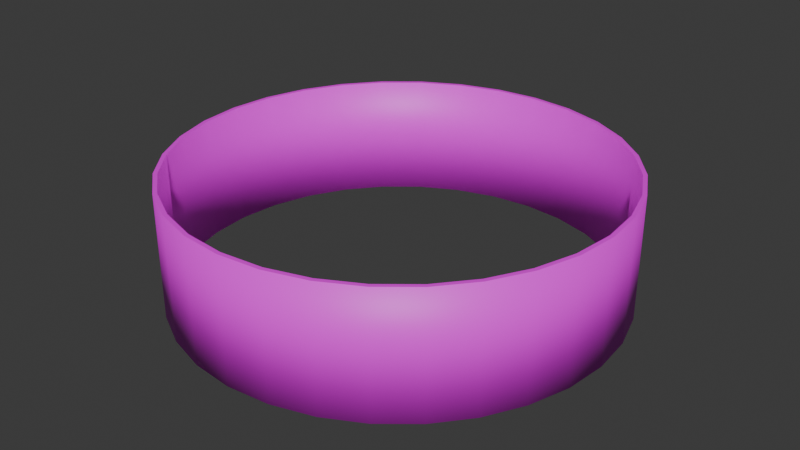 # Source: UnfreezeRadius.blend  (saved by Blender 4.3.32; exported with 4.5.12 LTS)
import bpy
from mathutils import Matrix  # noqa: F401  (used for matrix-valued properties, if any)

bpy.ops.wm.read_factory_settings(use_empty=True)
scene = bpy.context.scene
scene.name = 'Scene'

# ---- collections
col_collection = bpy.data.collections.new('Collection'); scene.collection.children.link(col_collection)

# ---- images (referenced by path relative to the original .blend; pixels are not part of the script)
import os
ASSET_DIR = os.environ.get("B2B_ASSET_DIR", "")  # directory of the original .blend (textures are referenced by path, not embedded)
HERE = os.path.dirname(os.path.abspath(__file__))  # packed textures are extracted next to this script under _unpacked/

def load_image(name, relpath, width, height, colorspace="sRGB"):
    """Load a texture the original file referenced (path relative to the .blend, or extracted next to this script)."""
    p = next((c for c in (os.path.join(HERE, relpath), os.path.join(ASSET_DIR, relpath)) if relpath and os.path.exists(c)), "")
    if p:
        img = bpy.data.images.load(p, check_existing=True)
        img.name = name
    else:  # same state as the original file: an image datablock whose file is absent (Cycles renders it pink)
        img = bpy.data.images.new(name, width, height)
        img.source = "FILE"
        img.filepath = "//" + (relpath or name)
    img.colorspace_settings.name = colorspace
    return img
img_lineargradient_png = load_image('LinearGradient.png', 'LinearGradient.png', 1024, 1024, 'sRGB')

# ---- materials (node trees are filled in below, after node groups)
mat_material_001 = bpy.data.materials.new('Material.001')

# ---- material node trees
mat_material_001.use_nodes = True; mat_material_001.node_tree.nodes.clear()
_N = mat_material_001.node_tree.nodes; _L = mat_material_001.node_tree.links
n0 = _N.new('ShaderNodeBsdfPrincipled'); n0.name = 'Principled BSDF'; n0.location = (10, 300)
n1 = _N.new('ShaderNodeOutputMaterial'); n1.name = 'Material Output'; n1.location = (300, 300)
n2 = _N.new('ShaderNodeTexImage'); n2.name = 'Image Texture'; n2.location = (-280, 260)
n2.image = img_lineargradient_png
_L.new(n0.outputs[0], n1.inputs[0])
_L.new(n2.outputs[0], n0.inputs[0])
n1.is_active_output = True

# ---- world
world_world = bpy.data.worlds.new('World'); scene.world = world_world
world_world.use_nodes = True; world_world.node_tree.nodes.clear()
_N = world_world.node_tree.nodes; _L = world_world.node_tree.links
n0 = _N.new('ShaderNodeOutputWorld'); n0.name = 'World Output'; n0.location = (300, 300)
n1 = _N.new('ShaderNodeBackground'); n1.name = 'Background'; n1.location = (10, 300)
n1.inputs[0].default_value = (0.05088, 0.05088, 0.05088, 1.0)
_L.new(n1.outputs[0], n0.inputs[0])
n0.is_active_output = True
world_world.color = (0.05088, 0.05088, 0.05088)
world_world.sun_shadow_jitter_overblur = 0.0

# ---- meshes
me_cylinder = bpy.data.meshes.new('Cylinder')
me_cylinder.from_pydata([(0.0, 1.0, 0.0), (0.0, 1.0, 0.5599), (0.1951, 0.9808, 0.0), (0.1951, 0.9808, 0.5599), (0.3827, 0.9239, 0.0), (0.3827, 0.9239, 0.5599), (0.5556, 0.8315, 0.0), (0.5556, 0.8315, 0.5599), (0.7071, 0.7071, 0.0), (0.7071, 0.7071, 0.5599), (0.8315, 0.5556, 0.0), (0.8315, 0.5556, 0.5599), (0.9239, 0.3827, 0.0), (0.9239, 0.3827, 0.5599), (0.9808, 0.1951, 0.0), (0.9808, 0.1951, 0.5599), (1.0, 0.0, 0.0), (1.0, 0.0, 0.5599), (0.9808, -0.1951, 0.0), (0.9808, -0.1951, 0.5599), (0.9239, -0.3827, 0.0), (0.9239, -0.3827, 0.5599), (0.8315, -0.5556, 0.0), (0.8315, -0.5556, 0.5599), (0.7071, -0.7071, 0.0), (0.7071, -0.7071, 0.5599), (0.5556, -0.8315, 0.0), (0.5556, -0.8315, 0.5599), (0.3827, -0.9239, 0.0), (0.3827, -0.9239, 0.5599), (0.1951, -0.9808, 0.0), (0.1951, -0.9808, 0.5599), (0.0, -1.0, 0.0), (0.0, -1.0, 0.5599), (-0.1951, -0.9808, 0.0), (-0.1951, -0.9808, 0.5599), (-0.3827, -0.9239, 0.0), (-0.3827, -0.9239, 0.5599), (-0.5556, -0.8315, 0.0), (-0.5556, -0.8315, 0.5599), (-0.7071, -0.7071, 0.0), (-0.7071, -0.7071, 0.5599), (-0.8315, -0.5556, 0.0), (-0.8315, -0.5556, 0.5599), (-0.9239, -0.3827, 0.0), (-0.9239, -0.3827, 0.5599), (-0.9808, -0.1951, 0.0), (-0.9808, -0.1951, 0.5599), (-1.0, 0.0, 0.0), (-1.0, 0.0, 0.5599), (-0.9808, 0.1951, 0.0), (-0.9808, 0.1951, 0.5599), (-0.9239, 0.3827, 0.0), (-0.9239, 0.3827, 0.5599), (-0.8315, 0.5556, 0.0), (-0.8315, 0.5556, 0.5599), (-0.7071, 0.7071, 0.0), (-0.7071, 0.7071, 0.5599), (-0.5556, 0.8315, 0.0), (-0.5556, 0.8315, 0.5599), (-0.3827, 0.9239, 0.0), (-0.3827, 0.9239, 0.5599), (-0.1951, 0.9808, 0.0), (-0.1951, 0.9808, 0.5599), (-1.067e-11, 0.9812, 0.0), (-1.067e-11, 0.9812, 0.5599), (0.1914, 0.9624, 0.0), (0.1914, 0.9624, 0.5599), (0.3755, 0.9065, 0.0), (0.3755, 0.9065, 0.5599), (0.5451, 0.8159, 0.0), (0.5451, 0.8159, 0.5599), (0.6938, 0.6938, 0.0), (0.6938, 0.6938, 0.5599), (0.8159, 0.5451, 0.0), (0.8159, 0.5451, 0.5599), (0.9065, 0.3755, 0.0), (0.9065, 0.3755, 0.5599), (0.9624, 0.1914, 0.0), (0.9624, 0.1914, 0.5599), (0.9812, -1.948e-10, 0.0), (0.9812, -1.948e-10, 0.5599), (0.9624, -0.1914, 0.0), (0.9624, -0.1914, 0.5599), (0.9065, -0.3755, 0.0), (0.9065, -0.3755, 0.5599), (0.8159, -0.5451, 0.0), (0.8159, -0.5451, 0.5599), (0.6938, -0.6938, 0.0), (0.6938, -0.6938, 0.5599), (0.5451, -0.8159, 0.0), (0.5451, -0.8159, 0.5599), (0.3755, -0.9065, 0.0), (0.3755, -0.9065, 0.5599), (0.1914, -0.9624, 0.0), (0.1914, -0.9624, 0.5599), (-1.067e-11, -0.9812, 0.0), (-1.067e-11, -0.9812, 0.5599), (-0.1914, -0.9624, 0.0), (-0.1914, -0.9624, 0.5599), (-0.3755, -0.9065, 0.0), (-0.3755, -0.9065, 0.5599), (-0.5451, -0.8159, 0.0), (-0.5451, -0.8159, 0.5599), (-0.6938, -0.6938, 0.0), (-0.6938, -0.6938, 0.5599), (-0.8159, -0.5451, 0.0), (-0.8159, -0.5451, 0.5599), (-0.9065, -0.3755, 0.0), (-0.9065, -0.3755, 0.5599), (-0.9624, -0.1914, 0.0), (-0.9624, -0.1914, 0.5599), (-0.9812, -1.948e-10, 0.0), (-0.9812, -1.948e-10, 0.5599), (-0.9624, 0.1914, 0.0), (-0.9624, 0.1914, 0.5599), (-0.9065, 0.3755, 0.0), (-0.9065, 0.3755, 0.5599), (-0.8159, 0.5451, 0.0), (-0.8159, 0.5451, 0.5599), (-0.6938, 0.6938, 0.0), (-0.6938, 0.6938, 0.5599), (-0.5451, 0.8159, 0.0), (-0.5451, 0.8159, 0.5599), (-0.3755, 0.9065, 0.0), (-0.3755, 0.9065, 0.5599), (-0.1914, 0.9624, 0.0), (-0.1914, 0.9624, 0.5599)], [], [(0, 1, 3, 2), (2, 3, 5, 4), (4, 5, 7, 6), (6, 7, 9, 8), (8, 9, 11, 10), (10, 11, 13, 12), (12, 13, 15, 14), (14, 15, 17, 16), (16, 17, 19, 18), (18, 19, 21, 20), (20, 21, 23, 22), (22, 23, 25, 24), (24, 25, 27, 26), (26, 27, 29, 28), (28, 29, 31, 30), (30, 31, 33, 32), (32, 33, 35, 34), (34, 35, 37, 36), (36, 37, 39, 38), (38, 39, 41, 40), (40, 41, 43, 42), (42, 43, 45, 44), (44, 45, 47, 46), (46, 47, 49, 48), (48, 49, 51, 50), (50, 51, 53, 52), (52, 53, 55, 54), (54, 55, 57, 56), (56, 57, 59, 58), (58, 59, 61, 60), (60, 61, 63, 62), (62, 63, 1, 0), (64, 66, 67, 65), (66, 68, 69, 67), (68, 70, 71, 69), (70, 72, 73, 71), (72, 74, 75, 73), (74, 76, 77, 75), (76, 78, 79, 77), (78, 80, 81, 79), (80, 82, 83, 81), (82, 84, 85, 83), (84, 86, 87, 85), (86, 88, 89, 87), (88, 90, 91, 89), (90, 92, 93, 91), (92, 94, 95, 93), (94, 96, 97, 95), (96, 98, 99, 97), (98, 100, 101, 99), (100, 102, 103, 101), (102, 104, 105, 103), (104, 106, 107, 105), (106, 108, 109, 107), (108, 110, 111, 109), (110, 112, 113, 111), (112, 114, 115, 113), (114, 116, 117, 115), (116, 118, 119, 117), (118, 120, 121, 119), (120, 122, 123, 121), (122, 124, 125, 123), (124, 126, 127, 125), (126, 64, 65, 127), (35, 99, 101, 37), (33, 97, 99, 35), (1, 63, 61, 59, 57, 55, 53, 51, 49, 47, 45, 43, 41, 39, 37, 101, 103, 105, 107, 109, 111, 113, 115, 117, 119, 121, 123, 125, 127, 65, 67, 69, 71, 73, 75, 77, 79, 81, 83, 85, 87, 89, 91, 93, 95, 97, 33, 31, 29, 27, 25, 23, 21, 19, 17, 15, 13, 11, 9, 7, 5, 3), (38, 102, 100, 36), (2, 4, 6, 8, 10, 12, 14, 16, 18, 20, 22, 24, 26, 28, 30, 32, 34, 36, 100, 98, 96, 94, 92, 90, 88, 86, 84, 82, 80, 78, 76, 74, 72, 70, 68, 66, 64, 126, 124, 122, 120, 118, 116, 114, 112, 110, 108, 106, 104, 102, 38, 40, 42, 44, 46, 48, 50, 52, 54, 56, 58, 60, 62, 0)])
me_cylinder.polygons.foreach_set('use_smooth', [1, 1, 1, 1, 1, 1, 1, 1, 1, 1, 1, 1, 1, 1, 1, 1, 1, 1, 1, 1, 1, 1, 1, 1, 1, 1, 1, 1, 1, 1, 1, 1, 1, 1, 1, 1, 1, 1, 1, 1, 1, 1, 1, 1, 1, 1, 1, 1, 1, 1, 1, 1, 1, 1, 1, 1, 1, 1, 1, 1, 1, 1, 1, 1, 0, 0, 0, 0, 0])
_uv = me_cylinder.uv_layers.new(name='UVMap')
_uv.uv.foreach_set('vector', [1.0, 0.009614, 1.0, 1.0, 0.9688, 1.0, 0.9688, 0.009614, 0.9688, 0.009614, 0.9688, 1.0, 0.9375, 1.0, 0.9375, 0.009614, 0.9375, 0.009614, 0.9375, 1.0, 0.9062, 1.0, 0.9062, 0.009614, 0.9062, 0.009614, 0.9062, 1.0, 0.875, 1.0, 0.875, 0.009614, 0.875, 0.009614, 0.875, 1.0, 0.8438, 1.0, 0.8438, 0.009614, 0.8438, 0.009614, 0.8438, 1.0, 0.8125, 1.0, 0.8125, 0.009614, 0.8125, 0.009614, 0.8125, 1.0, 0.7812, 1.0, 0.7812, 0.009614, 0.7812, 0.009614, 0.7812, 1.0, 0.75, 1.0, 0.75, 0.009614, 0.75, 0.009614, 0.75, 1.0, 0.7188, 1.0, 0.7188, 0.009614, 0.7188, 0.009614, 0.7188, 1.0, 0.6875, 1.0, 0.6875, 0.009614, 0.6875, 0.009614, 0.6875, 1.0, 0.6562, 1.0, 0.6562, 0.009614, 0.6562, 0.009614, 0.6562, 1.0, 0.625, 1.0, 0.625, 0.009614, 0.625, 0.009614, 0.625, 1.0, 0.5938, 1.0, 0.5938, 0.009614, 0.5938, 0.009614, 0.5938, 1.0, 0.5625, 1.0, 0.5625, 0.009614, 0.5625, 0.009614, 0.5625, 1.0, 0.5312, 1.0, 0.5312, 0.009614, 0.5312, 0.009614, 0.5312, 1.0, 0.5, 1.0, 0.5, 0.009614, 0.5, 0.009614, 0.5, 1.0, 0.4688, 1.0, 0.4688, 0.009614, 0.4688, 0.009614, 0.4688, 1.0, 0.4375, 1.0, 0.4375, 0.009614, 0.4375, 0.009614, 0.4375, 1.0, 0.4062, 1.0, 0.4062, 0.009614, 0.4062, 0.009614, 0.4062, 1.0, 0.375, 1.0, 0.375, 0.009614, 0.375, 0.009614, 0.375, 1.0, 0.3438, 1.0, 0.3438, 0.009614, 0.3438, 0.009614, 0.3438, 1.0, 0.3125, 1.0, 0.3125, 0.009614, 0.3125, 0.009614, 0.3125, 1.0, 0.2812, 1.0, 0.2812, 0.009614, 0.2812, 0.009614, 0.2812, 1.0, 0.25, 1.0, 0.25, 0.009614, 0.25, 0.009614, 0.25, 1.0, 0.2188, 1.0, 0.2188, 0.009614, 0.2188, 0.009614, 0.2188, 1.0, 0.1875, 1.0, 0.1875, 0.009614, 0.1875, 0.009614, 0.1875, 1.0, 0.1562, 1.0, 0.1562, 0.009614, 0.1562, 0.009614, 0.1562, 1.0, 0.125, 1.0, 0.125, 0.009614, 0.125, 0.009614, 0.125, 1.0, 0.09375, 1.0, 0.09375, 0.009614, 0.09375, 0.009614, 0.09375, 1.0, 0.0625, 1.0, 0.0625, 0.009614, 0.0625, 0.009614, 0.0625, 1.0, 0.03125, 1.0, 0.03125, 0.009614, 0.03125, 0.009614, 0.03125, 1.0, 0.0, 1.0, 0.0, 0.009614, 1.0, 0.009614, 0.9688, 0.009614, 0.9688, 1.0, 1.0, 1.0, 0.9688, 0.009614, 0.9375, 0.009614, 0.9375, 1.0, 0.9688, 1.0, 0.9375, 0.009614, 0.9062, 0.009614, 0.9062, 1.0, 0.9375, 1.0, 0.9062, 0.009614, 0.875, 0.009614, 0.875, 1.0, 0.9062, 1.0, 0.875, 0.009614, 0.8438, 0.009614, 0.8438, 1.0, 0.875, 1.0, 0.8438, 0.009614, 0.8125, 0.009614, 0.8125, 1.0, 0.8438, 1.0, 0.8125, 0.009614, 0.7812, 0.009614, 0.7812, 1.0, 0.8125, 1.0, 0.7812, 0.009614, 0.75, 0.009614, 0.75, 1.0, 0.7812, 1.0, 0.75, 0.009614, 0.7188, 0.009614, 0.7188, 1.0, 0.75, 1.0, 0.7188, 0.009614, 0.6875, 0.009614, 0.6875, 1.0, 0.7188, 1.0, 0.6875, 0.009614, 0.6562, 0.009614, 0.6562, 1.0, 0.6875, 1.0, 0.6562, 0.009614, 0.625, 0.009614, 0.625, 1.0, 0.6562, 1.0, 0.625, 0.009614, 0.5938, 0.009614, 0.5938, 1.0, 0.625, 1.0, 0.5938, 0.009614, 0.5625, 0.009614, 0.5625, 1.0, 0.5938, 1.0, 0.5625, 0.009614, 0.5312, 0.009614, 0.5312, 1.0, 0.5625, 1.0, 0.5312, 0.009614, 0.5, 0.009614, 0.5, 1.0, 0.5312, 1.0, 0.5, 0.009614, 0.4688, 0.009614, 0.4688, 1.0, 0.5, 1.0, 0.4688, 0.009614, 0.4375, 0.009614, 0.4375, 1.0, 0.4688, 1.0, 0.4375, 0.009614, 0.4062, 0.009614, 0.4062, 1.0, 0.4375, 1.0, 0.4062, 0.009614, 0.375, 0.009614, 0.375, 1.0, 0.4062, 1.0, 0.375, 0.009614, 0.3438, 0.009614, 0.3438, 1.0, 0.375, 1.0, 0.3438, 0.009614, 0.3125, 0.009614, 0.3125, 1.0, 0.3438, 1.0, 0.3125, 0.009614, 0.2812, 0.009614, 0.2812, 1.0, 0.3125, 1.0, 0.2812, 0.009614, 0.25, 0.009614, 0.25, 1.0, 0.2812, 1.0, 0.25, 0.009614, 0.2188, 0.009614, 0.2188, 1.0, 0.25, 1.0, 0.2188, 0.009614, 0.1875, 0.009614, 0.1875, 1.0, 0.2188, 1.0, 0.1875, 0.009614, 0.1562, 0.009614, 0.1562, 1.0, 0.1875, 1.0, 0.1562, 0.009614, 0.125, 0.009614, 0.125, 1.0, 0.1562, 1.0, 0.125, 0.009614, 0.09375, 0.009614, 0.09375, 1.0, 0.125, 1.0, 0.09375, 0.009614, 0.0625, 0.009614, 0.0625, 1.0, 0.09375, 1.0, 0.0625, 0.009614, 0.03125, 0.009614, 0.03125, 1.0, 0.0625, 1.0, 0.03125, 0.009614, 0.0, 0.009614, 0.0, 1.0, 0.03125, 1.0, 0.4688, 1.0, 0.4688, 1.0, 0.4375, 1.0, 0.4375, 1.0, 0.5, 1.0, 0.5, 1.0, 0.4688, 1.0, 0.4688, 1.0, 0.0, 1.0, 0.03125, 1.0, 0.0625, 1.0, 0.09375, 1.0, 0.125, 1.0, 0.1562, 1.0, 0.1875, 1.0, 0.2188, 1.0, 0.25, 1.0, 0.2812, 1.0, 0.3125, 1.0, 0.3438, 1.0, 0.375, 1.0, 0.4062, 1.0, 0.4375, 1.0, 0.4375, 1.0, 0.4062, 1.0, 0.375, 1.0, 0.3438, 1.0, 0.3125, 1.0, 0.2812, 1.0, 0.25, 1.0, 0.2188, 1.0, 0.1875, 1.0, 0.1562, 1.0, 0.125, 1.0, 0.09375, 1.0, 0.0625, 1.0, 0.03125, 1.0, 0.0, 1.0, 0.9688, 1.0, 0.9375, 1.0, 0.9062, 1.0, 0.875, 1.0, 0.8438, 1.0, 0.8125, 1.0, 0.7812, 1.0, 0.75, 1.0, 0.7188, 1.0, 0.6875, 1.0, 0.6562, 1.0, 0.625, 1.0, 0.5938, 1.0, 0.5625, 1.0, 0.5312, 1.0, 0.5, 1.0, 0.5, 1.0, 0.5312, 1.0, 0.5625, 1.0, 0.5938, 1.0, 0.625, 1.0, 0.6562, 1.0, 0.6875, 1.0, 0.7188, 1.0, 0.75, 1.0, 0.7812, 1.0, 0.8125, 1.0, 0.8438, 1.0, 0.875, 1.0, 0.9062, 1.0, 0.9375, 1.0, 0.9688, 1.0, 0.4062, 0.009614, 0.4062, 0.009614, 0.4375, 0.009614, 0.4375, 0.009614, 0.9688, 0.009614, 0.9375, 0.009614, 0.9062, 0.009614, 0.875, 0.009614, 0.8438, 0.009614, 0.8125, 0.009614, 0.7812, 0.009614, 0.75, 0.009614, 0.7188, 0.009614, 0.6875, 0.009614, 0.6562, 0.009614, 0.625, 0.009614, 0.5938, 0.009614, 0.5625, 0.009614, 0.5312, 0.009614, 0.5, 0.009614, 0.4688, 0.009614, 0.4375, 0.009614, 0.4375, 0.009614, 0.4688, 0.009614, 0.5, 0.009614, 0.5312, 0.009614, 0.5625, 0.009614, 0.5938, 0.009614, 0.625, 0.009614, 0.6562, 0.009614, 0.6875, 0.009614, 0.7188, 0.009614, 0.75, 0.009614, 0.7812, 0.009614, 0.8125, 0.009614, 0.8438, 0.009614, 0.875, 0.009614, 0.9062, 0.009614, 0.9375, 0.009614, 0.9688, 0.009614, 1.0, 0.009614, 0.03125, 0.009614, 0.0625, 0.009614, 0.09375, 0.009614, 0.125, 0.009614, 0.1562, 0.009614, 0.1875, 0.009614, 0.2188, 0.009614, 0.25, 0.009614, 0.2812, 0.009614, 0.3125, 0.009614, 0.3438, 0.009614, 0.375, 0.009614, 0.4062, 0.009614, 0.4062, 0.009614, 0.375, 0.009614, 0.3438, 0.009614, 0.3125, 0.009614, 0.2812, 0.009614, 0.25, 0.009614, 0.2188, 0.009614, 0.1875, 0.009614, 0.1562, 0.009614, 0.125, 0.009614, 0.09375, 0.009614, 0.0625, 0.009614, 0.03125, 0.009614, 0.0, 0.009614])
me_cylinder.materials.append(mat_material_001)
me_cylinder.update()

# ---- objects
ob_cylinder = bpy.data.objects.new('Cylinder', me_cylinder)

# ---- transforms, parenting, visibility, modifiers, constraints
ob_cylinder.location = (0.0, 0.0, 0.0)

# ---- collection membership
col_collection.objects.link(ob_cylinder)

# ---- scene / render settings (as saved in the file)
scene.frame_start = 1; scene.frame_end = 250; scene.frame_set(1)
scene.render.engine = 'BLENDER_EEVEE_NEXT'
bpy.context.view_layer.update()

# ---- added for rendering (the .blend has no active camera and no usable light): camera, sun
cam_auto = bpy.data.cameras.new('AutoCamera')
cam_auto.lens = 50.0
cam_auto.sensor_width = 36.0
cam_auto.clip_end = 1000.0
ob_auto_camera = bpy.data.objects.new('AutoCamera', cam_auto)
scene.collection.objects.link(ob_auto_camera)
ob_auto_camera.location = (2.66772, -3.20126, 2.41414)
ob_auto_camera.rotation_euler = (1.09748, -7.21219e-08, 0.694738)
scene.camera = ob_auto_camera
light_auto_sun = bpy.data.lights.new('AutoSun', 'SUN')
light_auto_sun.energy = 3.0
light_auto_sun.angle = 0.0523599
ob_auto_sun = bpy.data.objects.new('AutoSun', light_auto_sun)
scene.collection.objects.link(ob_auto_sun)
ob_auto_sun.rotation_euler = (0.872665, 0.174533, 0.523599)
bpy.context.view_layer.update()
